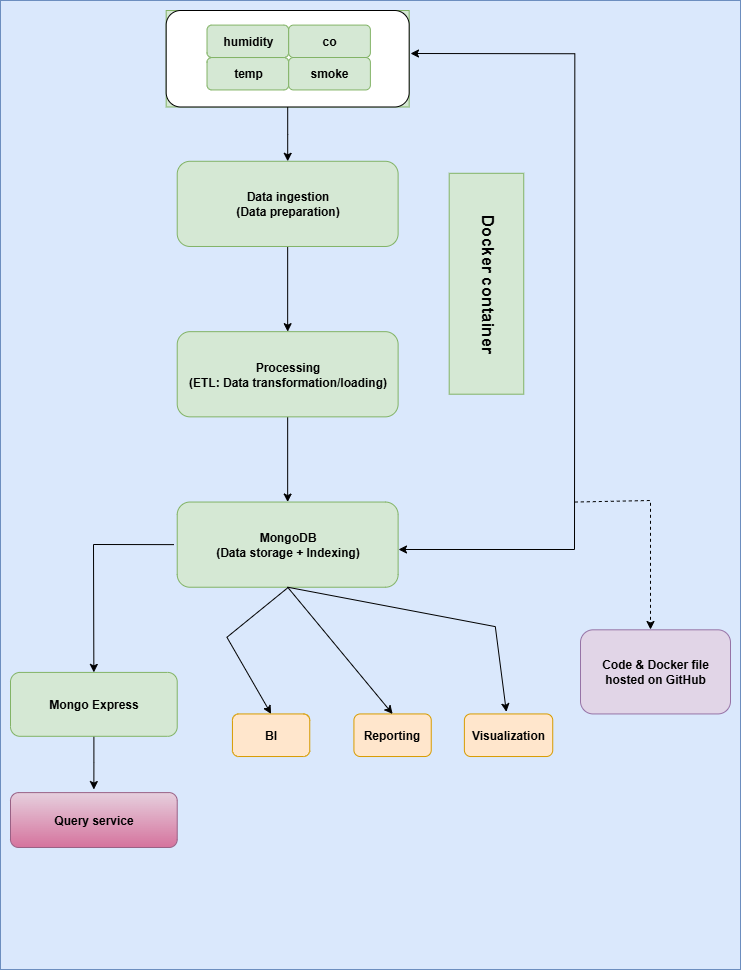

The diagram above was exported from draw.io. Its source (the exported page's mxGraphModel, read from the mxfile embedded in the PNG):
<mxGraphModel dx="1426" dy="863" grid="1" gridSize="10" guides="1" tooltips="1" connect="1" arrows="1" fold="1" page="1" pageScale="1" pageWidth="850" pageHeight="1100" math="0" shadow="0">
  <root>
    <mxCell id="0" />
    <mxCell id="1" parent="0" />
    <mxCell id="VhxQKReheap7Kcp_CFKg-1" value="" style="group;fillColor=#dae8fc;strokeColor=#6c8ebf;" parent="1" connectable="0" vertex="1">
      <mxGeometry x="70" y="41" width="740" height="969" as="geometry" />
    </mxCell>
    <mxCell id="nrGHdcaxosktgQehi2cH-12" value="" style="edgeStyle=orthogonalEdgeStyle;rounded=0;orthogonalLoop=1;jettySize=auto;html=1;" parent="VhxQKReheap7Kcp_CFKg-1" source="nrGHdcaxosktgQehi2cH-10" target="nrGHdcaxosktgQehi2cH-11" edge="1">
      <mxGeometry relative="1" as="geometry" />
    </mxCell>
    <mxCell id="nrGHdcaxosktgQehi2cH-10" value="&lt;b&gt;Data ingestion&lt;/b&gt;&lt;div&gt;&lt;b&gt;(Data preparation)&lt;/b&gt;&lt;/div&gt;" style="rounded=1;whiteSpace=wrap;html=1;fillColor=#d5e8d4;strokeColor=#82b366;" parent="VhxQKReheap7Kcp_CFKg-1" vertex="1">
      <mxGeometry x="176.71641791044777" y="160.7901098901099" width="220.8955223880597" height="85.1868131868132" as="geometry" />
    </mxCell>
    <mxCell id="nrGHdcaxosktgQehi2cH-16" value="" style="edgeStyle=orthogonalEdgeStyle;rounded=0;orthogonalLoop=1;jettySize=auto;html=1;" parent="VhxQKReheap7Kcp_CFKg-1" source="nrGHdcaxosktgQehi2cH-11" target="nrGHdcaxosktgQehi2cH-15" edge="1">
      <mxGeometry relative="1" as="geometry" />
    </mxCell>
    <mxCell id="nrGHdcaxosktgQehi2cH-11" value="&lt;b&gt;Processing&lt;/b&gt;&lt;div&gt;&lt;b&gt;(ETL: Data transformation/loading)&lt;/b&gt;&lt;/div&gt;" style="rounded=1;whiteSpace=wrap;html=1;fillColor=#d5e8d4;strokeColor=#82b366;" parent="VhxQKReheap7Kcp_CFKg-1" vertex="1">
      <mxGeometry x="176.71641791044777" y="331.1637362637363" width="220.8955223880597" height="85.1868131868132" as="geometry" />
    </mxCell>
    <mxCell id="nrGHdcaxosktgQehi2cH-15" value="&lt;b&gt;MongoDB&lt;br&gt;&lt;/b&gt;&lt;div&gt;&lt;b&gt;(Data storage + Indexing)&lt;/b&gt;&lt;/div&gt;" style="rounded=1;whiteSpace=wrap;html=1;fillColor=#d5e8d4;strokeColor=#82b366;" parent="VhxQKReheap7Kcp_CFKg-1" vertex="1">
      <mxGeometry x="176.71641791044777" y="501.53736263736266" width="220.8955223880597" height="85.1868131868132" as="geometry" />
    </mxCell>
    <mxCell id="nrGHdcaxosktgQehi2cH-17" value="" style="endArrow=classic;html=1;rounded=0;entryX=0.5;entryY=0;entryDx=0;entryDy=0;" parent="VhxQKReheap7Kcp_CFKg-1" target="nrGHdcaxosktgQehi2cH-18" edge="1">
      <mxGeometry width="50" height="50" relative="1" as="geometry">
        <mxPoint x="173.40298507462688" y="544.1307692307693" as="sourcePoint" />
        <mxPoint x="44.17910447761194" y="671.9109890109892" as="targetPoint" />
        <Array as="points">
          <mxPoint x="93" y="544" />
        </Array>
      </mxGeometry>
    </mxCell>
    <mxCell id="nrGHdcaxosktgQehi2cH-20" value="" style="edgeStyle=orthogonalEdgeStyle;rounded=0;orthogonalLoop=1;jettySize=auto;html=1;" parent="VhxQKReheap7Kcp_CFKg-1" source="nrGHdcaxosktgQehi2cH-18" edge="1">
      <mxGeometry relative="1" as="geometry">
        <mxPoint x="93.3599999999999" y="789.04" as="targetPoint" />
      </mxGeometry>
    </mxCell>
    <mxCell id="nrGHdcaxosktgQehi2cH-18" value="&lt;b&gt;Mongo Express&lt;/b&gt;" style="rounded=1;whiteSpace=wrap;html=1;fillColor=#d5e8d4;strokeColor=#82b366;" parent="VhxQKReheap7Kcp_CFKg-1" vertex="1">
      <mxGeometry x="10" y="671.91" width="166.72" height="63.89" as="geometry" />
    </mxCell>
    <mxCell id="nrGHdcaxosktgQehi2cH-21" value="&lt;b&gt;Query service&lt;/b&gt;" style="rounded=1;whiteSpace=wrap;html=1;fillColor=#e6d0de;gradientColor=#d5739d;strokeColor=#996185;" parent="VhxQKReheap7Kcp_CFKg-1" vertex="1">
      <mxGeometry x="10" y="792.11" width="166.72" height="54.89" as="geometry" />
    </mxCell>
    <mxCell id="nrGHdcaxosktgQehi2cH-24" value="" style="group;fillColor=#d5e8d4;strokeColor=#82b366;" parent="VhxQKReheap7Kcp_CFKg-1" connectable="0" vertex="1">
      <mxGeometry x="165.67" y="10" width="242.99" height="96.48" as="geometry" />
    </mxCell>
    <mxCell id="nrGHdcaxosktgQehi2cH-23" value="" style="rounded=1;whiteSpace=wrap;html=1;" parent="nrGHdcaxosktgQehi2cH-24" vertex="1">
      <mxGeometry width="242.99000000000004" height="96.48" as="geometry" />
    </mxCell>
    <mxCell id="nrGHdcaxosktgQehi2cH-1" value="&lt;div&gt;&lt;b&gt;temp&lt;/b&gt;&lt;/div&gt;" style="rounded=1;whiteSpace=wrap;html=1;fillColor=#d5e8d4;strokeColor=#82b366;" parent="nrGHdcaxosktgQehi2cH-24" vertex="1">
      <mxGeometry x="40.838655462184875" y="47.02386554621848" width="81.67731092436975" height="32.430252100840335" as="geometry" />
    </mxCell>
    <mxCell id="nrGHdcaxosktgQehi2cH-2" value="&lt;div&gt;&lt;b&gt;humidity&lt;span style=&quot;color: rgba(0, 0, 0, 0); font-family: monospace; font-size: 0px; text-align: start; text-wrap-mode: nowrap; background-color: transparent;&quot;&gt;%3CmxGraphModel%3E%3Croot%3E%3CmxCell%20id%3D%220%22%2F%3E%3CmxCell%20id%3D%221%22%20parent%3D%220%22%2F%3E%3CmxCell%20id%3D%222%22%20value%3D%22%26lt%3Bdiv%26gt%3Btemp%26lt%3B%2Fdiv%26gt%3B%22%20style%3D%22rounded%3D1%3BwhiteSpace%3Dwrap%3Bhtml%3D1%3B%22%20vertex%3D%221%22%20parent%3D%221%22%3E%3CmxGeometry%20x%3D%22290%22%20y%3D%22150%22%20width%3D%2280%22%20height%3D%2240%22%20as%3D%22geometry%22%2F%3E%3C%2FmxCell%3E%3C%2Froot%3E%3C%2FmxGraphModel%3E&lt;/span&gt;&lt;/b&gt;&lt;/div&gt;" style="rounded=1;whiteSpace=wrap;html=1;fillColor=#d5e8d4;strokeColor=#82b366;" parent="nrGHdcaxosktgQehi2cH-24" vertex="1">
      <mxGeometry x="40.838655462184875" y="14.593613445378155" width="81.67731092436975" height="32.430252100840335" as="geometry" />
    </mxCell>
    <mxCell id="nrGHdcaxosktgQehi2cH-3" value="&lt;div&gt;&lt;b&gt;co&lt;/b&gt;&lt;/div&gt;" style="rounded=1;whiteSpace=wrap;html=1;fillColor=#d5e8d4;strokeColor=#82b366;" parent="nrGHdcaxosktgQehi2cH-24" vertex="1">
      <mxGeometry x="122.51596638655464" y="14.593613445378155" width="81.67731092436975" height="32.430252100840335" as="geometry" />
    </mxCell>
    <mxCell id="nrGHdcaxosktgQehi2cH-4" value="&lt;div&gt;&lt;b&gt;smoke&lt;/b&gt;&lt;/div&gt;" style="rounded=1;whiteSpace=wrap;html=1;fillColor=#d5e8d4;strokeColor=#82b366;" parent="nrGHdcaxosktgQehi2cH-24" vertex="1">
      <mxGeometry x="122.51596638655464" y="47.02386554621848" width="81.67731092436975" height="32.430252100840335" as="geometry" />
    </mxCell>
    <mxCell id="nrGHdcaxosktgQehi2cH-25" value="" style="edgeStyle=orthogonalEdgeStyle;rounded=0;orthogonalLoop=1;jettySize=auto;html=1;" parent="VhxQKReheap7Kcp_CFKg-1" source="nrGHdcaxosktgQehi2cH-23" target="nrGHdcaxosktgQehi2cH-10" edge="1">
      <mxGeometry relative="1" as="geometry" />
    </mxCell>
    <mxCell id="nrGHdcaxosktgQehi2cH-27" value="" style="endArrow=classic;startArrow=classic;html=1;rounded=0;" parent="VhxQKReheap7Kcp_CFKg-1" edge="1">
      <mxGeometry width="50" height="50" relative="1" as="geometry">
        <mxPoint x="398" y="549" as="sourcePoint" />
        <mxPoint x="410" y="53" as="targetPoint" />
        <Array as="points">
          <mxPoint x="574" y="549" />
          <mxPoint x="574.3283582089553" y="53.24175824175825" />
        </Array>
      </mxGeometry>
    </mxCell>
    <mxCell id="nrGHdcaxosktgQehi2cH-28" value="&lt;b&gt;&lt;font style=&quot;font-size: 17px;&quot;&gt;Docker container&lt;/font&gt;&lt;/b&gt;" style="text;html=1;align=center;verticalAlign=middle;whiteSpace=wrap;rounded=0;rotation=90;fillColor=#d5e8d4;strokeColor=#82b366;" parent="VhxQKReheap7Kcp_CFKg-1" vertex="1">
      <mxGeometry x="375.52238805970154" y="245.9769230769231" width="220.8955223880597" height="74.53846153846155" as="geometry" />
    </mxCell>
    <mxCell id="nrGHdcaxosktgQehi2cH-29" value="&lt;b&gt;BI&lt;span style=&quot;color: rgba(0, 0, 0, 0); font-family: monospace; font-size: 0px; text-align: start; text-wrap-mode: nowrap;&quot;&gt;%3CmxGraphModel%3E%3Croot%3E%3CmxCell%20id%3D%220%22%2F%3E%3CmxCell%20id%3D%221%22%20parent%3D%220%22%2F%3E%3CmxCell%20id%3D%222%22%20value%3D%22Mongo%20Express%22%20style%3D%22rounded%3D1%3BwhiteSpace%3Dwrap%3Bhtml%3D1%3B%22%20vertex%3D%221%22%20parent%3D%221%22%3E%3CmxGeometry%20x%3D%22160%22%20y%3D%22831%22%20width%3D%22160%22%20height%3D%2260%22%20as%3D%22geometry%22%2F%3E%3C%2FmxCell%3E%3C%2Froot%3E%3C%2FmxGraphModel%3E&lt;/span&gt;&lt;/b&gt;" style="rounded=1;whiteSpace=wrap;html=1;fillColor=#ffe6cc;strokeColor=#d79b00;" parent="VhxQKReheap7Kcp_CFKg-1" vertex="1">
      <mxGeometry x="231.9402985074627" y="713.4395604395605" width="77.31343283582089" height="42.5934065934066" as="geometry" />
    </mxCell>
    <mxCell id="nrGHdcaxosktgQehi2cH-30" value="&lt;b&gt;Reporting&lt;/b&gt;" style="rounded=1;whiteSpace=wrap;html=1;fillColor=#ffe6cc;strokeColor=#d79b00;" parent="VhxQKReheap7Kcp_CFKg-1" vertex="1">
      <mxGeometry x="353.43283582089555" y="713.4395604395605" width="77.31343283582089" height="42.5934065934066" as="geometry" />
    </mxCell>
    <mxCell id="nrGHdcaxosktgQehi2cH-31" value="&lt;b&gt;Visualization&lt;/b&gt;" style="rounded=1;whiteSpace=wrap;html=1;fillColor=#ffe6cc;strokeColor=#d79b00;" parent="VhxQKReheap7Kcp_CFKg-1" vertex="1">
      <mxGeometry x="463.8805970149254" y="713.4395604395605" width="88.35820895522389" height="42.5934065934066" as="geometry" />
    </mxCell>
    <mxCell id="nrGHdcaxosktgQehi2cH-32" value="" style="endArrow=classic;html=1;rounded=0;entryX=0.5;entryY=0;entryDx=0;entryDy=0;" parent="VhxQKReheap7Kcp_CFKg-1" target="nrGHdcaxosktgQehi2cH-29" edge="1">
      <mxGeometry width="50" height="50" relative="1" as="geometry">
        <mxPoint x="287.378640776699" y="587.1789137380191" as="sourcePoint" />
        <mxPoint x="237.4626865671642" y="700.6615384615385" as="targetPoint" />
        <Array as="points">
          <mxPoint x="226.41791044776122" y="636.7714285714286" />
        </Array>
      </mxGeometry>
    </mxCell>
    <mxCell id="nrGHdcaxosktgQehi2cH-33" value="" style="endArrow=classic;html=1;rounded=0;exitX=0.5;exitY=1;exitDx=0;exitDy=0;entryX=0.5;entryY=0;entryDx=0;entryDy=0;" parent="VhxQKReheap7Kcp_CFKg-1" source="nrGHdcaxosktgQehi2cH-15" target="nrGHdcaxosktgQehi2cH-30" edge="1">
      <mxGeometry width="50" height="50" relative="1" as="geometry">
        <mxPoint x="309.25373134328356" y="586.7241758241759" as="sourcePoint" />
        <mxPoint x="309.25373134328356" y="703.856043956044" as="targetPoint" />
        <Array as="points" />
      </mxGeometry>
    </mxCell>
    <mxCell id="nrGHdcaxosktgQehi2cH-34" value="" style="endArrow=classic;html=1;rounded=0;exitX=0.5;exitY=1;exitDx=0;exitDy=0;entryX=0.5;entryY=0;entryDx=0;entryDy=0;" parent="VhxQKReheap7Kcp_CFKg-1" source="nrGHdcaxosktgQehi2cH-15" edge="1">
      <mxGeometry width="50" height="50" relative="1" as="geometry">
        <mxPoint x="310.3582089552239" y="587.8316043956044" as="sourcePoint" />
        <mxPoint x="505.85074626865674" y="711.3098901098901" as="targetPoint" />
        <Array as="points">
          <mxPoint x="494.80597014925377" y="626.123076923077" />
        </Array>
      </mxGeometry>
    </mxCell>
    <mxCell id="nrGHdcaxosktgQehi2cH-35" value="" style="endArrow=classic;html=1;rounded=0;dashed=1;" parent="VhxQKReheap7Kcp_CFKg-1" edge="1">
      <mxGeometry width="50" height="50" relative="1" as="geometry">
        <mxPoint x="574.3283582089553" y="501.53736263736266" as="sourcePoint" />
        <mxPoint x="650" y="629" as="targetPoint" />
        <Array as="points">
          <mxPoint x="650" y="500" />
        </Array>
      </mxGeometry>
    </mxCell>
    <mxCell id="nrGHdcaxosktgQehi2cH-36" value="&lt;p style=&quot;white-space-collapse: preserve;&quot; dir=&quot;auto&quot;&gt;&lt;b&gt;Code &amp;amp; Docker file&lt;br&gt;hosted on GitHub&lt;/b&gt;&lt;/p&gt;" style="rounded=1;whiteSpace=wrap;html=1;fillColor=#e1d5e7;strokeColor=#9673a6;" parent="VhxQKReheap7Kcp_CFKg-1" vertex="1">
      <mxGeometry x="580" y="629.32" width="150" height="84.12" as="geometry" />
    </mxCell>
  </root>
</mxGraphModel>